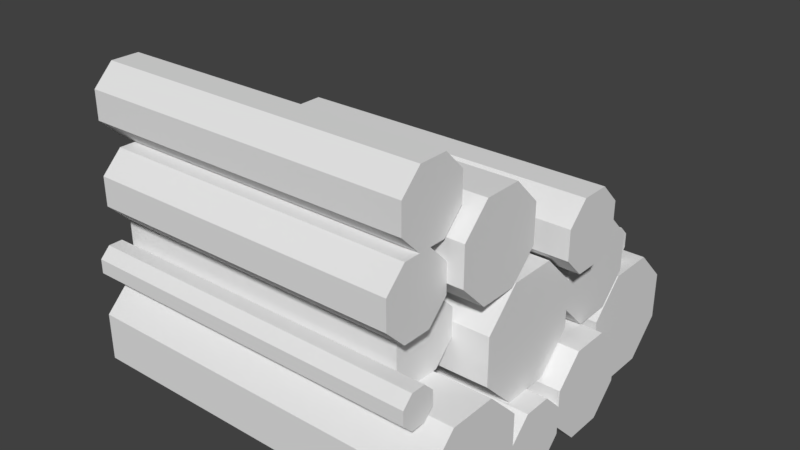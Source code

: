 # Source: LogStack_1x1x1.blend  (saved by Blender 2.79.0; exported with 4.5.12 LTS)
import bpy
from mathutils import Matrix  # noqa: F401  (used for matrix-valued properties, if any)

bpy.ops.wm.read_factory_settings(use_empty=True)
scene = bpy.context.scene
scene.name = 'Scene'

# ---- collections
col_collection_1 = bpy.data.collections.new('Collection 1'); scene.collection.children.link(col_collection_1)

# ---- world
world_world = bpy.data.worlds.new('World'); scene.world = world_world
world_world.color = (0.05088, 0.05088, 0.05088)
world_world.use_sun_shadow = False
world_world.sun_shadow_jitter_overblur = 0.0
world_world.cycles.sampling_method = 'MANUAL'

# ---- meshes
me_logstack_1x1x1_a = bpy.data.meshes.new('LogStack_1x1x1_A')
me_logstack_1x1x1_a.from_pydata([(-0.196, 0.1386, 0.1833), (-0.196, 0.1386, 0.95), (-0.08118, 0.1386, 0.1833), (-0.08118, 0.1386, 0.95), (6.291e-09, 0.0574, 0.1833), (-6.291e-09, 0.0574, 0.95), (6.291e-09, -0.0574, 0.1833), (-6.291e-09, -0.0574, 0.95), (-0.08118, -0.1386, 0.1833), (-0.08118, -0.1386, 0.95), (-0.196, -0.1386, 0.1833), (-0.196, -0.1386, 0.95), (-0.2772, -0.0574, 0.1833), (-0.2772, -0.0574, 0.95), (-0.2772, 0.0574, 0.1833), (-0.2772, 0.0574, 0.95), (0.365, -0.4033, 0.05), (0.365, -0.4033, 0.95), (0.5564, -0.4033, 0.05), (0.5564, -0.4033, 0.95), (0.6917, -0.5386, 0.05), (0.6917, -0.5386, 0.95), (0.6917, -0.73, 0.05), (0.6917, -0.73, 0.95), (0.5564, -0.8653, 0.05), (0.5564, -0.8653, 0.95), (0.365, -0.8653, 0.05), (0.365, -0.8653, 0.95), (0.2297, -0.73, 0.05), (0.2297, -0.73, 0.95), (0.2297, -0.5386, 0.05), (0.2297, -0.5386, 0.95), (0.08785, 0.01837, 0.1), (0.08785, 0.01837, 0.9), (0.2792, 0.01837, 0.1), (0.2792, 0.01837, 0.9), (0.4145, -0.1169, 0.1), (0.4145, -0.1169, 0.9), (0.4145, -0.3083, 0.1), (0.4145, -0.3083, 0.9), (0.2792, -0.4436, 0.1), (0.2792, -0.4436, 0.9), (0.08785, -0.4436, 0.1), (0.08785, -0.4436, 0.9), (-0.04744, -0.3083, 0.1), (-0.04744, -0.3083, 0.9), (-0.04744, -0.1169, 0.1), (-0.04744, -0.1169, 0.9), (0.4957, -0.1262, 0.1333), (0.4957, -0.1262, 0.95), (0.6105, -0.1262, 0.1333), (0.6105, -0.1262, 0.95), (0.6917, -0.2073, 0.1333), (0.6917, -0.2073, 0.95), (0.6917, -0.3221, 0.1333), (0.6917, -0.3221, 0.95), (0.6105, -0.4033, 0.1333), (0.6105, -0.4033, 0.95), (0.4957, -0.4033, 0.1333), (0.4957, -0.4033, 0.95), (0.4145, -0.3221, 0.1333), (0.4145, -0.3221, 0.95), (0.4145, -0.2073, 0.1333), (0.4145, -0.2073, 0.95), (0.03373, -0.4436, 0.05), (0.03373, -0.4436, 0.8124), (0.1485, -0.4436, 0.05), (0.1485, -0.4436, 0.8124), (0.2297, -0.5248, 0.05), (0.2297, -0.5248, 0.8124), (0.2297, -0.6396, 0.05), (0.2297, -0.6396, 0.8124), (0.1485, -0.7207, 0.05), (0.1485, -0.7207, 0.8124), (0.03373, -0.7207, 0.05), (0.03373, -0.7207, 0.8124), (-0.04744, -0.6396, 0.05), (-0.04744, -0.6396, 0.8124), (-0.04744, -0.5248, 0.05), (-0.04744, -0.5248, 0.8124), (0.4303, 0.2434, 0.1333), (0.4303, 0.2434, 0.95), (0.5834, 0.2434, 0.1333), (0.5834, 0.2434, 0.95), (0.6917, 0.1352, 0.1333), (0.6917, 0.1352, 0.95), (0.6917, -0.01792, 0.1333), (0.6917, -0.01792, 0.95), (0.5834, -0.1262, 0.1333), (0.5834, -0.1262, 0.95), (0.4303, -0.1262, 0.1333), (0.4303, -0.1262, 0.95), (0.3221, -0.01792, 0.1333), (0.3221, -0.01792, 0.95), (0.3221, 0.1352, 0.1333), (0.3221, 0.1352, 0.95), (-0.3009, -0.2185, 0.05), (-0.3009, -0.2185, 0.9), (-0.1478, -0.2185, 0.05), (-0.1478, -0.2185, 0.9), (-0.03957, -0.3268, 0.05), (-0.03957, -0.3268, 0.9), (-0.03957, -0.4799, 0.05), (-0.03957, -0.4799, 0.9), (-0.1478, -0.5881, 0.05), (-0.1478, -0.5881, 0.9), (-0.3009, -0.5881, 0.05), (-0.3009, -0.5881, 0.9), (-0.4091, -0.4799, 0.05), (-0.4091, -0.4799, 0.9), (-0.4091, -0.3268, 0.05), (-0.4091, -0.3268, 0.9), (0.1317, -0.7266, 0.05), (0.1317, -0.7266, 0.9), (0.1891, -0.7266, 0.05), (0.1891, -0.7266, 0.9), (0.2297, -0.7672, 0.05), (0.2297, -0.7672, 0.9), (0.2297, -0.8246, 0.05), (0.2297, -0.8246, 0.9), (0.1891, -0.8653, 0.05), (0.1891, -0.8653, 0.9), (0.1317, -0.8653, 0.05), (0.1317, -0.8653, 0.9), (0.09114, -0.8246, 0.05), (0.09114, -0.8246, 0.9), (0.09114, -0.7672, 0.05), (0.09114, -0.7672, 0.9), (-0.2222, -0.5881, 0.1), (-0.2222, -0.5881, 0.8624), (-0.1074, -0.5881, 0.1), (-0.1074, -0.5881, 0.8624), (-0.02621, -0.6693, 0.1), (-0.02621, -0.6693, 0.8624), (-0.02621, -0.7841, 0.1), (-0.02621, -0.7841, 0.8624), (-0.1074, -0.8653, 0.1), (-0.1074, -0.8653, 0.8624), (-0.2222, -0.8653, 0.1), (-0.2222, -0.8653, 0.8624), (-0.3034, -0.7841, 0.1), (-0.3034, -0.7841, 0.8624), (-0.3034, -0.6693, 0.1), (-0.3034, -0.6693, 0.8624), (0.365, 0.7053, 0.1), (0.365, 0.7053, 0.9), (0.5564, 0.7053, 0.1), (0.5564, 0.7053, 0.9), (0.6917, 0.57, 0.1), (0.6917, 0.57, 0.9), (0.6917, 0.3787, 0.1), (0.6917, 0.3787, 0.9), (0.5564, 0.2434, 0.1), (0.5564, 0.2434, 0.9), (0.365, 0.2434, 0.1), (0.365, 0.2434, 0.9), (0.2297, 0.3787, 0.1), (0.2297, 0.3787, 0.9), (0.2297, 0.57, 0.1), (0.2297, 0.57, 0.9), (0.05376, 0.3879, 0.1), (0.05376, 0.3879, 0.9), (0.2068, 0.3879, 0.1), (0.2068, 0.3879, 0.9), (0.3151, 0.2797, 0.1), (0.3151, 0.2797, 0.9), (0.3151, 0.1266, 0.1), (0.3151, 0.1266, 0.9), (0.2068, 0.01837, 0.1), (0.2068, 0.01837, 0.9), (0.05376, 0.01837, 0.1), (0.05376, 0.01837, 0.9), (-0.05448, 0.1266, 0.1), (-0.05448, 0.1266, 0.9), (-0.05448, 0.2797, 0.1), (-0.05448, 0.2797, 0.9), (0.1317, 0.5266, 0.05), (0.1317, 0.5266, 0.8629), (0.1891, 0.5266, 0.05), (0.1891, 0.5266, 0.8629), (0.2297, 0.486, 0.05), (0.2297, 0.486, 0.8629), (0.2297, 0.4285, 0.05), (0.2297, 0.4285, 0.8629), (0.1891, 0.3879, 0.05), (0.1891, 0.3879, 0.8629), (0.1317, 0.3879, 0.05), (0.1317, 0.3879, 0.8629), (0.09114, 0.4285, 0.05), (0.09114, 0.4285, 0.8629), (0.09114, 0.486, 0.05), (0.09114, 0.486, 0.8629), (-0.4994, -0.5217, 0.05), (-0.4994, -0.5217, 0.8624), (-0.3846, -0.5217, 0.05), (-0.3846, -0.5217, 0.8624), (-0.3034, -0.6028, 0.05), (-0.3034, -0.6028, 0.8624), (-0.3034, -0.7176, 0.05), (-0.3034, -0.7176, 0.8624), (-0.3846, -0.7988, 0.05), (-0.3846, -0.7988, 0.8624), (-0.4994, -0.7988, 0.05), (-0.4994, -0.7988, 0.8624), (-0.5805, -0.7176, 0.05), (-0.5805, -0.7176, 0.8624), (-0.5805, -0.6028, 0.05), (-0.5805, -0.6028, 0.8624)], [], [(0, 1, 3, 2), (2, 3, 5, 4), (4, 5, 7, 6), (6, 7, 9, 8), (8, 9, 11, 10), (10, 11, 13, 12), (3, 1, 15, 13, 11, 9, 7, 5), (12, 13, 15, 14), (14, 15, 1, 0), (0, 2, 4, 6, 8, 10, 12, 14), (16, 17, 19, 18), (18, 19, 21, 20), (20, 21, 23, 22), (22, 23, 25, 24), (24, 25, 27, 26), (26, 27, 29, 28), (19, 17, 31, 29, 27, 25, 23, 21), (28, 29, 31, 30), (30, 31, 17, 16), (16, 18, 20, 22, 24, 26, 28, 30), (32, 33, 35, 34), (34, 35, 37, 36), (36, 37, 39, 38), (38, 39, 41, 40), (40, 41, 43, 42), (42, 43, 45, 44), (35, 33, 47, 45, 43, 41, 39, 37), (44, 45, 47, 46), (46, 47, 33, 32), (32, 34, 36, 38, 40, 42, 44, 46), (48, 49, 51, 50), (50, 51, 53, 52), (52, 53, 55, 54), (54, 55, 57, 56), (56, 57, 59, 58), (58, 59, 61, 60), (51, 49, 63, 61, 59, 57, 55, 53), (60, 61, 63, 62), (62, 63, 49, 48), (48, 50, 52, 54, 56, 58, 60, 62), (64, 65, 67, 66), (66, 67, 69, 68), (68, 69, 71, 70), (70, 71, 73, 72), (72, 73, 75, 74), (74, 75, 77, 76), (67, 65, 79, 77, 75, 73, 71, 69), (76, 77, 79, 78), (78, 79, 65, 64), (64, 66, 68, 70, 72, 74, 76, 78), (80, 81, 83, 82), (82, 83, 85, 84), (84, 85, 87, 86), (86, 87, 89, 88), (88, 89, 91, 90), (90, 91, 93, 92), (83, 81, 95, 93, 91, 89, 87, 85), (92, 93, 95, 94), (94, 95, 81, 80), (80, 82, 84, 86, 88, 90, 92, 94), (96, 97, 99, 98), (98, 99, 101, 100), (100, 101, 103, 102), (102, 103, 105, 104), (104, 105, 107, 106), (106, 107, 109, 108), (99, 97, 111, 109, 107, 105, 103, 101), (108, 109, 111, 110), (110, 111, 97, 96), (96, 98, 100, 102, 104, 106, 108, 110), (112, 113, 115, 114), (114, 115, 117, 116), (116, 117, 119, 118), (118, 119, 121, 120), (120, 121, 123, 122), (122, 123, 125, 124), (115, 113, 127, 125, 123, 121, 119, 117), (124, 125, 127, 126), (126, 127, 113, 112), (112, 114, 116, 118, 120, 122, 124, 126), (128, 129, 131, 130), (130, 131, 133, 132), (132, 133, 135, 134), (134, 135, 137, 136), (136, 137, 139, 138), (138, 139, 141, 140), (131, 129, 143, 141, 139, 137, 135, 133), (140, 141, 143, 142), (142, 143, 129, 128), (128, 130, 132, 134, 136, 138, 140, 142), (144, 145, 147, 146), (146, 147, 149, 148), (148, 149, 151, 150), (150, 151, 153, 152), (152, 153, 155, 154), (154, 155, 157, 156), (147, 145, 159, 157, 155, 153, 151, 149), (156, 157, 159, 158), (158, 159, 145, 144), (144, 146, 148, 150, 152, 154, 156, 158), (160, 161, 163, 162), (162, 163, 165, 164), (164, 165, 167, 166), (166, 167, 169, 168), (168, 169, 171, 170), (170, 171, 173, 172), (163, 161, 175, 173, 171, 169, 167, 165), (172, 173, 175, 174), (174, 175, 161, 160), (160, 162, 164, 166, 168, 170, 172, 174), (176, 177, 179, 178), (178, 179, 181, 180), (180, 181, 183, 182), (182, 183, 185, 184), (184, 185, 187, 186), (186, 187, 189, 188), (179, 177, 191, 189, 187, 185, 183, 181), (188, 189, 191, 190), (190, 191, 177, 176), (176, 178, 180, 182, 184, 186, 188, 190), (192, 193, 195, 194), (194, 195, 197, 196), (196, 197, 199, 198), (198, 199, 201, 200), (200, 201, 203, 202), (202, 203, 205, 204), (195, 193, 207, 205, 203, 201, 199, 197), (204, 205, 207, 206), (206, 207, 193, 192), (192, 194, 196, 198, 200, 202, 204, 206)])
me_logstack_1x1x1_a.use_remesh_preserve_volume = False
me_logstack_1x1x1_a.use_remesh_preserve_attributes = False
me_logstack_1x1x1_a.use_mirror_vertex_groups = False
me_logstack_1x1x1_a.update()

# ---- objects
ob_logstack_1x1x1 = bpy.data.objects.new('LogStack_1x1x1', me_logstack_1x1x1_a)

# ---- transforms, parenting, visibility, modifiers, constraints
ob_logstack_1x1x1.location = (1.046e-08, 0.5208, 0.415)
ob_logstack_1x1x1.rotation_euler = (-0.0, 1.571, 0.0)
ob_logstack_1x1x1.scale = (0.6, 0.6, 1.0)
ob_logstack_1x1x1.lineart.crease_threshold = 0.0

# ---- collection membership
col_collection_1.objects.link(ob_logstack_1x1x1)

# ---- scene / render settings (as saved in the file)
scene.frame_start = 1; scene.frame_end = 250; scene.frame_set(1)
scene.render.engine = 'BLENDER_EEVEE_NEXT'
scene.render.resolution_percentage = 50
scene.render.dither_intensity = 0.0
scene.cycles.use_denoising = False
scene.cycles.samples = 128
scene.cycles.sampling_pattern = 'TABULATED_SOBOL'
scene.cycles.use_adaptive_sampling = False
scene.cycles.use_light_tree = False
scene.cycles.blur_glossy = 0.0
scene.cycles.sample_clamp_indirect = 0.0
scene.view_settings.view_transform = 'Standard'
bpy.context.view_layer.update()

# ---- added for rendering (the .blend has no active camera and no usable light): camera, sun
cam_auto = bpy.data.cameras.new('AutoCamera')
cam_auto.lens = 50.0
cam_auto.sensor_width = 36.0
cam_auto.clip_end = 1000.0
ob_auto_camera = bpy.data.objects.new('AutoCamera', cam_auto)
scene.collection.objects.link(ob_auto_camera)
ob_auto_camera.location = (1.89727, -1.20395, 1.49948)
ob_auto_camera.rotation_euler = (1.09748, -7.21219e-08, 0.694738)
scene.camera = ob_auto_camera
light_auto_sun = bpy.data.lights.new('AutoSun', 'SUN')
light_auto_sun.energy = 3.0
light_auto_sun.angle = 0.0523599
ob_auto_sun = bpy.data.objects.new('AutoSun', light_auto_sun)
scene.collection.objects.link(ob_auto_sun)
ob_auto_sun.rotation_euler = (0.872665, 0.174533, 0.523599)
bpy.context.view_layer.update()
